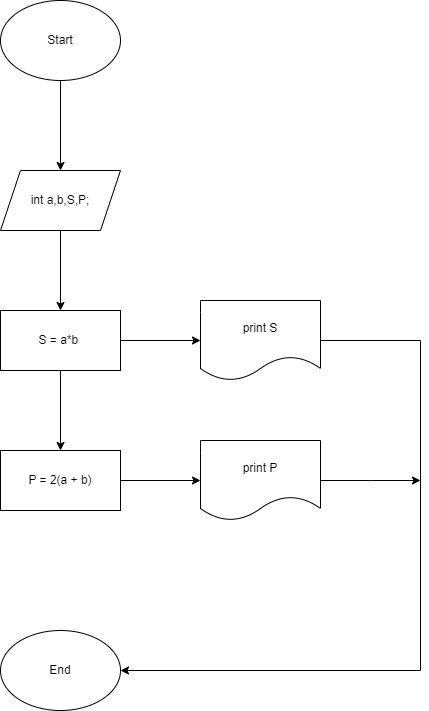

The diagram above was exported from draw.io. Its source (the exported page's mxGraphModel, read from the mxfile embedded in the PNG):
<mxGraphModel dx="1313" dy="696" grid="1" gridSize="10" guides="1" tooltips="1" connect="1" arrows="1" fold="1" page="1" pageScale="1" pageWidth="850" pageHeight="1100" math="0" shadow="0">
  <root>
    <mxCell id="0" />
    <mxCell id="1" parent="0" />
    <mxCell id="MY5ndEB39dITD2RWjyG8-3" value="" style="edgeStyle=orthogonalEdgeStyle;rounded=0;orthogonalLoop=1;jettySize=auto;html=1;" edge="1" parent="1" source="MY5ndEB39dITD2RWjyG8-1" target="MY5ndEB39dITD2RWjyG8-2">
      <mxGeometry relative="1" as="geometry" />
    </mxCell>
    <mxCell id="MY5ndEB39dITD2RWjyG8-1" value="Start" style="ellipse;whiteSpace=wrap;html=1;" vertex="1" parent="1">
      <mxGeometry x="340" y="150" width="120" height="80" as="geometry" />
    </mxCell>
    <mxCell id="MY5ndEB39dITD2RWjyG8-5" value="" style="edgeStyle=orthogonalEdgeStyle;rounded=0;orthogonalLoop=1;jettySize=auto;html=1;" edge="1" parent="1" source="MY5ndEB39dITD2RWjyG8-2" target="MY5ndEB39dITD2RWjyG8-4">
      <mxGeometry relative="1" as="geometry" />
    </mxCell>
    <mxCell id="MY5ndEB39dITD2RWjyG8-2" value="int a,b,S,P;" style="shape=parallelogram;perimeter=parallelogramPerimeter;whiteSpace=wrap;html=1;fixedSize=1;" vertex="1" parent="1">
      <mxGeometry x="340" y="320" width="120" height="60" as="geometry" />
    </mxCell>
    <mxCell id="MY5ndEB39dITD2RWjyG8-7" value="" style="edgeStyle=orthogonalEdgeStyle;rounded=0;orthogonalLoop=1;jettySize=auto;html=1;" edge="1" parent="1" source="MY5ndEB39dITD2RWjyG8-4" target="MY5ndEB39dITD2RWjyG8-6">
      <mxGeometry relative="1" as="geometry" />
    </mxCell>
    <mxCell id="MY5ndEB39dITD2RWjyG8-9" value="" style="edgeStyle=orthogonalEdgeStyle;rounded=0;orthogonalLoop=1;jettySize=auto;html=1;" edge="1" parent="1" source="MY5ndEB39dITD2RWjyG8-4" target="MY5ndEB39dITD2RWjyG8-8">
      <mxGeometry relative="1" as="geometry" />
    </mxCell>
    <mxCell id="MY5ndEB39dITD2RWjyG8-4" value="S = a*b&amp;nbsp;" style="whiteSpace=wrap;html=1;" vertex="1" parent="1">
      <mxGeometry x="340" y="460" width="120" height="60" as="geometry" />
    </mxCell>
    <mxCell id="MY5ndEB39dITD2RWjyG8-17" style="edgeStyle=orthogonalEdgeStyle;rounded=0;orthogonalLoop=1;jettySize=auto;html=1;entryX=1;entryY=0.5;entryDx=0;entryDy=0;" edge="1" parent="1" source="MY5ndEB39dITD2RWjyG8-6" target="MY5ndEB39dITD2RWjyG8-14">
      <mxGeometry relative="1" as="geometry">
        <Array as="points">
          <mxPoint x="760" y="490" />
          <mxPoint x="760" y="820" />
        </Array>
      </mxGeometry>
    </mxCell>
    <mxCell id="MY5ndEB39dITD2RWjyG8-6" value="print S" style="shape=document;whiteSpace=wrap;html=1;boundedLbl=1;" vertex="1" parent="1">
      <mxGeometry x="540" y="450" width="120" height="80" as="geometry" />
    </mxCell>
    <mxCell id="MY5ndEB39dITD2RWjyG8-13" value="" style="edgeStyle=orthogonalEdgeStyle;rounded=0;orthogonalLoop=1;jettySize=auto;html=1;" edge="1" parent="1" source="MY5ndEB39dITD2RWjyG8-8" target="MY5ndEB39dITD2RWjyG8-12">
      <mxGeometry relative="1" as="geometry" />
    </mxCell>
    <mxCell id="MY5ndEB39dITD2RWjyG8-8" value="P = 2(a + b)" style="whiteSpace=wrap;html=1;" vertex="1" parent="1">
      <mxGeometry x="340" y="600" width="120" height="60" as="geometry" />
    </mxCell>
    <mxCell id="MY5ndEB39dITD2RWjyG8-18" style="edgeStyle=orthogonalEdgeStyle;rounded=0;orthogonalLoop=1;jettySize=auto;html=1;exitX=1;exitY=0.5;exitDx=0;exitDy=0;" edge="1" parent="1" source="MY5ndEB39dITD2RWjyG8-12">
      <mxGeometry relative="1" as="geometry">
        <mxPoint x="760" y="630" as="targetPoint" />
      </mxGeometry>
    </mxCell>
    <mxCell id="MY5ndEB39dITD2RWjyG8-12" value="print P" style="shape=document;whiteSpace=wrap;html=1;boundedLbl=1;" vertex="1" parent="1">
      <mxGeometry x="540" y="590" width="120" height="80" as="geometry" />
    </mxCell>
    <mxCell id="MY5ndEB39dITD2RWjyG8-14" value="End" style="ellipse;whiteSpace=wrap;html=1;" vertex="1" parent="1">
      <mxGeometry x="340" y="780" width="120" height="80" as="geometry" />
    </mxCell>
  </root>
</mxGraphModel>